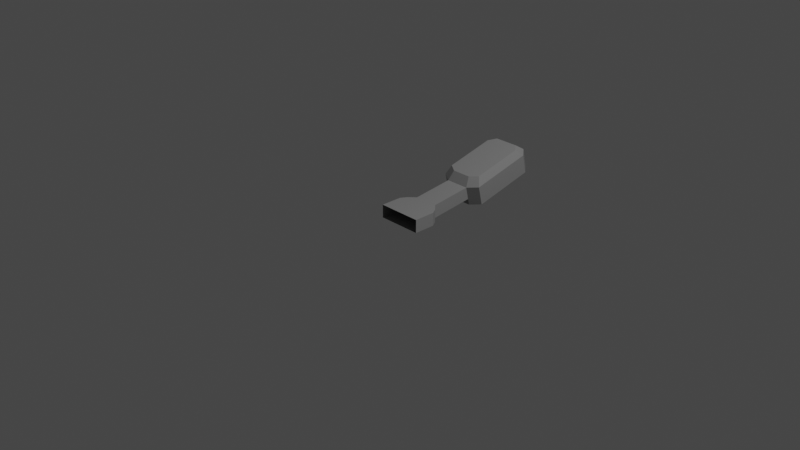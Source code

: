 # Source: Facade_Light.blend  (saved by Blender 2.93.21; exported with 4.5.12 LTS)
import bpy
from mathutils import Matrix  # noqa: F401  (used for matrix-valued properties, if any)

bpy.ops.wm.read_factory_settings(use_empty=True)
scene = bpy.context.scene
scene.name = 'Scene'

# ---- collections
col_collection = bpy.data.collections.new('Collection'); scene.collection.children.link(col_collection)

# ---- materials (node trees are filled in below, after node groups)
mat_m_steel = bpy.data.materials.new('m_steel')
mat_m_steel.alpha_threshold = 0.0
mat_m_steel.use_transparent_shadow = False
mat_m_steel.line_color = (0.0, 0.0, 0.0, 1.0)

# ---- material node trees
mat_m_steel.use_nodes = True; mat_m_steel.node_tree.nodes.clear()
_N = mat_m_steel.node_tree.nodes; _L = mat_m_steel.node_tree.links
n0 = _N.new('ShaderNodeOutputMaterial'); n0.name = 'Material Output'; n0.location = (300, 300)
n1 = _N.new('ShaderNodeBsdfPrincipled'); n1.name = 'Principled BSDF'; n1.location = (10, 300)
n1.distribution = 'GGX'
n1.subsurface_method = 'BURLEY'
n1.inputs[0].default_value = (0.2529, 0.2529, 0.2529, 1.0)
n1.inputs[2].default_value = 0.2895
n1.inputs[3].default_value = 1.45
n1.inputs[27].default_value = (0.0, 0.0, 0.0, 1.0)
n1.inputs[28].default_value = 1.0
_L.new(n1.outputs[0], n0.inputs[0])
n0.is_active_output = True

# ---- world
world_world = bpy.data.worlds.new('World'); scene.world = world_world
world_world.use_nodes = True; world_world.node_tree.nodes.clear()
_N = world_world.node_tree.nodes; _L = world_world.node_tree.links
n0 = _N.new('ShaderNodeOutputWorld'); n0.name = 'World Output'; n0.location = (300, 300)
n1 = _N.new('ShaderNodeBackground'); n1.name = 'Background'; n1.location = (10, 300)
n1.inputs[0].default_value = (0.05088, 0.05088, 0.05088, 1.0)
_L.new(n1.outputs[0], n0.inputs[0])
n0.is_active_output = True
world_world.color = (0.05088, 0.05088, 0.05088)
world_world.use_sun_shadow = False
world_world.sun_shadow_jitter_overblur = 0.0

# ---- cameras
cam_camera = bpy.data.cameras.new('Camera')
cam_camera.clip_end = 100.0
cam_camera.ortho_scale = 7.314

# ---- lights
light_light = bpy.data.lights.new('Light', 'POINT')
light_light.transmission_factor = 0.0
light_light.energy = 1000.0
light_light.shadow_soft_size = 0.1
light_light.shadow_maximum_resolution = 0.006
light_light.use_absolute_resolution = True

# ---- meshes
me_cube_001 = bpy.data.meshes.new('Cube.001')
me_cube_001.from_pydata([(0.3087, -0.2038, 0.07267), (0.3087, 0.2038, -0.07267), (0.3087, -0.2038, -0.07267), (0.3087, 0.2038, 0.07267), (1.634, -0.2449, 0.1646), (1.601, -0.2449, 0.3061), (1.634, 0.2449, 0.1646), (1.601, 0.2449, 0.3061), (0.0, 0.2449, -0.07267), (0.0, 0.2449, 0.07267), (0.0, -0.2449, -0.07267), (0.0, -0.2449, 0.07267), (0.3787, -0.1316, 0.07267), (0.3787, 0.1316, 0.07267), (0.3787, -0.1316, -0.07267), (0.3787, 0.1316, -0.07267), (0.8397, 0.1316, 0.1256), (0.8732, -0.1316, -0.01585), (0.8397, -0.1316, 0.1256), (0.8732, 0.1316, -0.01585), (0.9131, 0.2449, 0.143), (0.9466, -0.2449, 0.001559), (0.9131, -0.2449, 0.143), (0.9466, 0.2449, 0.001559), (0.241, 0.2449, -0.07267), (0.241, -0.2449, -0.07267), (0.241, 0.2449, 0.07267), (0.241, -0.2449, 0.07267), (1.696, 0.164, 0.3287), (1.73, 0.164, 0.1873), (1.73, -0.164, 0.1873), (1.696, -0.164, 0.3287), (0.9592, 0.1988, 0.2418), (1.517, 0.1988, 0.3741), (1.517, -0.1988, 0.3741), (0.9592, -0.1988, 0.2418), (0.8996, -0.1068, 0.2277), (0.8996, 0.1068, 0.2277), (1.595, 0.1331, 0.3925), (1.595, -0.1331, 0.3925), (1.651, -0.2449, 0.09376), (1.651, 0.2449, 0.09376), (0.9635, -0.2449, -0.06933), (0.9635, 0.2449, -0.06933), (0.8901, 0.1316, -0.08674), (0.8901, -0.1316, -0.08674), (1.746, -0.164, 0.1164), (1.746, 0.164, 0.1164)], [], [(17, 18, 12, 14), (23, 20, 7, 6), (5, 4, 30, 31), (24, 26, 3, 1), (4, 21, 42, 40), (24, 1, 2, 25), (26, 9, 11, 27), (13, 3, 0, 12), (25, 27, 11, 10), (14, 12, 0, 2), (16, 13, 12, 18), (1, 15, 14, 2), (1, 3, 13, 15), (16, 18, 36, 37), (15, 19, 17, 14), (15, 13, 16, 19), (21, 22, 18, 17), (4, 5, 22, 21), (31, 28, 38, 39), (30, 4, 40, 46), (19, 16, 20, 23), (2, 0, 27, 25), (3, 26, 27, 0), (8, 24, 25, 10), (8, 9, 26, 24), (29, 28, 31, 30), (6, 29, 47, 41), (20, 16, 37, 32), (6, 7, 28, 29), (32, 37, 36, 35), (33, 32, 35, 34), (33, 34, 39, 38), (18, 22, 35, 36), (28, 7, 33, 38), (5, 31, 39, 34), (22, 5, 34, 35), (7, 20, 32, 33), (43, 41, 40, 42), (44, 43, 42, 45), (40, 41, 47, 46), (23, 6, 41, 43), (21, 17, 45, 42), (17, 19, 44, 45), (29, 30, 46, 47), (19, 23, 43, 44)])
_uv = me_cube_001.uv_layers.new(name='UVMap')
_uv.uv.foreach_set('vector', [0.375, 0.7733, 0.625, 0.7733, 0.625, 0.8277, 0.375, 0.8277, 0.375, 0.4861, 0.625, 0.4861, 0.625, 0.5, 0.375, 0.5, 0.625, 0.75, 0.375, 0.75, 0.375, 0.75, 0.625, 0.75, 0.375, 0.4051, 0.625, 0.4051, 0.625, 0.4136, 0.375, 0.4136, 0.375, 0.75, 0.375, 0.7639, 0.375, 0.7639, 0.375, 0.75, 0.2801, 0.5, 0.2886, 0.5, 0.2886, 0.75, 0.2801, 0.75, 0.7199, 0.5, 0.75, 0.5, 0.75, 0.75, 0.7199, 0.75, 0.7027, 0.5, 0.7114, 0.5, 0.7114, 0.75, 0.7027, 0.75, 0.375, 0.8449, 0.625, 0.8449, 0.625, 0.875, 0.375, 0.875, 0.375, 0.8277, 0.625, 0.8277, 0.625, 0.8364, 0.375, 0.8364, 0.6483, 0.5, 0.7027, 0.5, 0.7027, 0.75, 0.6483, 0.75, 0.2886, 0.5, 0.2973, 0.5, 0.2973, 0.75, 0.2886, 0.75, 0.375, 0.4136, 0.625, 0.4136, 0.625, 0.4223, 0.375, 0.4223, 0.6483, 0.5, 0.6483, 0.75, 0.6483, 0.75, 0.6483, 0.5, 0.2973, 0.5, 0.3517, 0.5, 0.3517, 0.75, 0.2973, 0.75, 0.375, 0.4223, 0.625, 0.4223, 0.625, 0.4767, 0.375, 0.4767, 0.375, 0.7639, 0.625, 0.7639, 0.625, 0.7733, 0.375, 0.7733, 0.375, 0.75, 0.625, 0.75, 0.625, 0.7639, 0.375, 0.7639, 0.625, 0.75, 0.625, 0.5, 0.625, 0.5, 0.625, 0.75, 0.375, 0.75, 0.375, 0.75, 0.375, 0.75, 0.375, 0.75, 0.375, 0.4767, 0.625, 0.4767, 0.625, 0.4861, 0.375, 0.4861, 0.375, 0.8364, 0.625, 0.8364, 0.625, 0.8449, 0.375, 0.8449, 0.7114, 0.5, 0.7199, 0.5, 0.7199, 0.75, 0.7114, 0.75, 0.25, 0.5, 0.2801, 0.5, 0.2801, 0.75, 0.25, 0.75, 0.375, 0.375, 0.625, 0.375, 0.625, 0.4051, 0.375, 0.4051, 0.375, 0.5, 0.625, 0.5, 0.625, 0.75, 0.375, 0.75, 0.375, 0.5, 0.375, 0.5, 0.375, 0.5, 0.375, 0.5, 0.625, 0.4861, 0.625, 0.4767, 0.625, 0.4767, 0.625, 0.4861, 0.375, 0.5, 0.625, 0.5, 0.625, 0.5, 0.375, 0.5, 0.6389, 0.5, 0.6483, 0.5, 0.6483, 0.75, 0.6389, 0.75, 0.625, 0.5, 0.6389, 0.5, 0.6389, 0.75, 0.625, 0.75, 0.625, 0.5, 0.625, 0.75, 0.625, 0.75, 0.625, 0.5, 0.625, 0.7733, 0.625, 0.7639, 0.625, 0.7639, 0.625, 0.7733, 0.625, 0.5, 0.625, 0.5, 0.625, 0.5, 0.625, 0.5, 0.625, 0.75, 0.625, 0.75, 0.625, 0.75, 0.625, 0.75, 0.625, 0.7639, 0.625, 0.75, 0.625, 0.75, 0.625, 0.7639, 0.625, 0.5, 0.625, 0.4861, 0.625, 0.4861, 0.625, 0.5, 0.3611, 0.5, 0.375, 0.5, 0.375, 0.75, 0.3611, 0.75, 0.3517, 0.5, 0.3611, 0.5, 0.3611, 0.75, 0.3517, 0.75, 0.375, 0.75, 0.375, 0.5, 0.375, 0.5, 0.375, 0.75, 0.375, 0.4861, 0.375, 0.5, 0.375, 0.5, 0.375, 0.4861, 0.375, 0.7639, 0.375, 0.7733, 0.375, 0.7733, 0.375, 0.7639, 0.3517, 0.75, 0.3517, 0.5, 0.3517, 0.5, 0.3517, 0.75, 0.375, 0.5, 0.375, 0.75, 0.375, 0.75, 0.375, 0.5, 0.375, 0.4767, 0.375, 0.4861, 0.375, 0.4861, 0.375, 0.4767])
me_cube_001.materials.append(mat_m_steel)
me_cube_001.use_remesh_fix_poles = True
me_cube_001.use_remesh_preserve_attributes = False
me_cube_001.update()

# ---- objects
ob_light = bpy.data.objects.new('Light', light_light)
ob_camera = bpy.data.objects.new('Camera', cam_camera)
ob_cube = bpy.data.objects.new('Cube', me_cube_001)

# ---- transforms, parenting, visibility, modifiers, constraints
ob_light.location = (4.076, 1.005, 5.904)
ob_light.rotation_euler = (0.6503, 0.05522, 1.866)
ob_light.lock_rotations_4d = False
ob_light.empty_display_type = 'ARROWS'
ob_light.color = (0.0, 0.0, 0.0, 0.0)
ob_light.lineart.crease_threshold = 0.0
ob_camera.location = (7.359, -6.926, 4.958)
ob_camera.rotation_euler = (1.109, 0.0, 0.8149)
ob_camera.lock_rotations_4d = False
ob_camera.empty_display_type = 'ARROWS'
ob_camera.color = (0.0, 0.0, 0.0, 0.0)
ob_camera.display_type = 'WIRE'
ob_camera.lineart.crease_threshold = 0.0
ob_cube.location = (0.0, 0.0, 0.0)
ob_cube.rotation_euler = (0.0, -0.0, 1.571)

# ---- collection membership
col_collection.objects.link(ob_light)
col_collection.objects.link(ob_camera)
col_collection.objects.link(ob_cube)

# ---- scene / render settings (as saved in the file)
scene.camera = ob_camera
scene.frame_start = 1; scene.frame_end = 250; scene.frame_set(1)
scene.render.engine = 'BLENDER_EEVEE_NEXT'
scene.cycles.use_denoising = False
scene.cycles.samples = 128
scene.cycles.sampling_pattern = 'TABULATED_SOBOL'
scene.cycles.use_adaptive_sampling = False
scene.cycles.use_light_tree = False
scene.view_settings.view_transform = 'Filmic'
bpy.context.view_layer.update()
